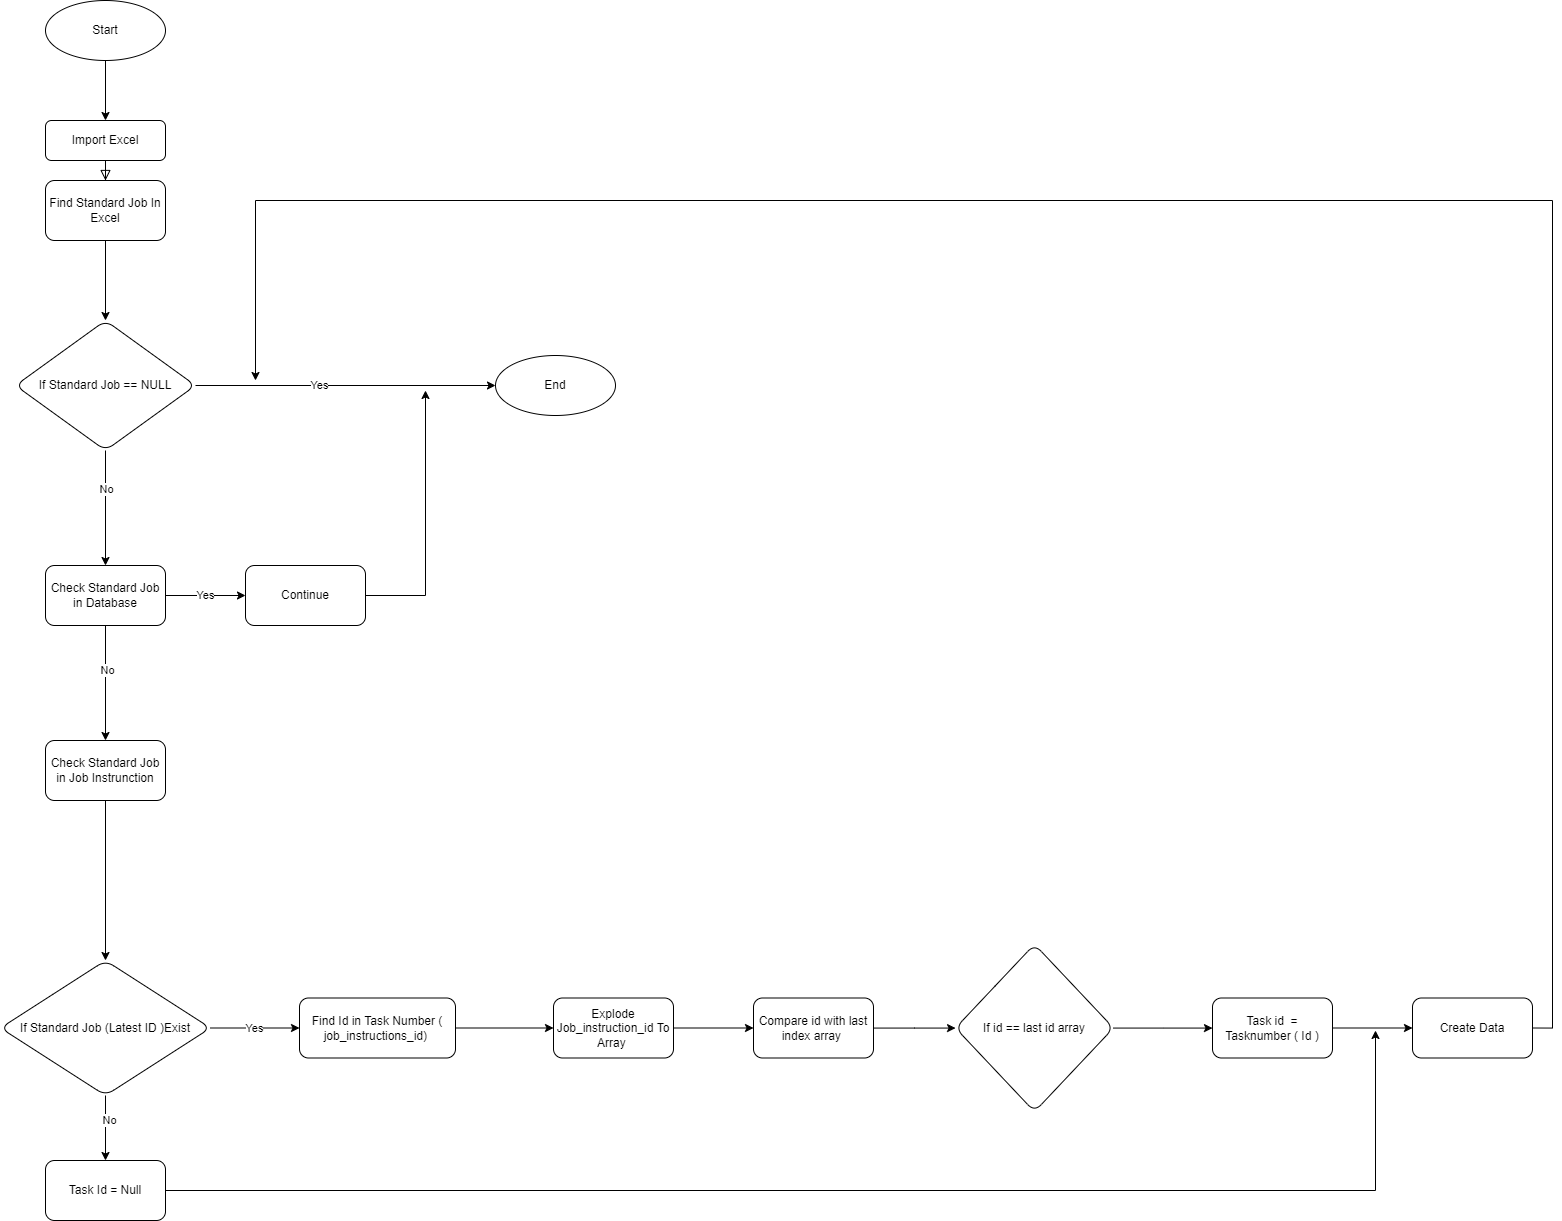

The diagram above was exported from draw.io. Its source (the exported page's mxGraphModel, read from the mxfile embedded in the PNG):
<mxGraphModel dx="1240" dy="1912" grid="1" gridSize="10" guides="1" tooltips="1" connect="1" arrows="1" fold="1" page="1" pageScale="1" pageWidth="827" pageHeight="1169" math="0" shadow="0">
  <root>
    <mxCell id="WIyWlLk6GJQsqaUBKTNV-0" />
    <mxCell id="WIyWlLk6GJQsqaUBKTNV-1" parent="WIyWlLk6GJQsqaUBKTNV-0" />
    <mxCell id="WIyWlLk6GJQsqaUBKTNV-2" value="" style="rounded=0;html=1;jettySize=auto;orthogonalLoop=1;fontSize=11;endArrow=block;endFill=0;endSize=8;strokeWidth=1;shadow=0;labelBackgroundColor=none;edgeStyle=orthogonalEdgeStyle;" parent="WIyWlLk6GJQsqaUBKTNV-1" source="WIyWlLk6GJQsqaUBKTNV-3" target="0TyYmPe4TTyq5WqJRsed-0" edge="1">
      <mxGeometry relative="1" as="geometry">
        <mxPoint x="220" y="170" as="targetPoint" />
      </mxGeometry>
    </mxCell>
    <mxCell id="WIyWlLk6GJQsqaUBKTNV-3" value="Import Excel" style="rounded=1;whiteSpace=wrap;html=1;fontSize=12;glass=0;strokeWidth=1;shadow=0;" parent="WIyWlLk6GJQsqaUBKTNV-1" vertex="1">
      <mxGeometry x="160" y="80" width="120" height="40" as="geometry" />
    </mxCell>
    <mxCell id="0TyYmPe4TTyq5WqJRsed-2" value="" style="edgeStyle=orthogonalEdgeStyle;rounded=0;orthogonalLoop=1;jettySize=auto;html=1;" edge="1" parent="WIyWlLk6GJQsqaUBKTNV-1" source="0TyYmPe4TTyq5WqJRsed-0" target="0TyYmPe4TTyq5WqJRsed-1">
      <mxGeometry relative="1" as="geometry" />
    </mxCell>
    <mxCell id="0TyYmPe4TTyq5WqJRsed-0" value="Find Standard Job In Excel" style="rounded=1;whiteSpace=wrap;html=1;" vertex="1" parent="WIyWlLk6GJQsqaUBKTNV-1">
      <mxGeometry x="160" y="140" width="120" height="60" as="geometry" />
    </mxCell>
    <mxCell id="0TyYmPe4TTyq5WqJRsed-4" value="" style="edgeStyle=orthogonalEdgeStyle;rounded=0;orthogonalLoop=1;jettySize=auto;html=1;" edge="1" parent="WIyWlLk6GJQsqaUBKTNV-1" source="0TyYmPe4TTyq5WqJRsed-1" target="0TyYmPe4TTyq5WqJRsed-3">
      <mxGeometry relative="1" as="geometry" />
    </mxCell>
    <mxCell id="0TyYmPe4TTyq5WqJRsed-5" value="Yes" style="edgeLabel;html=1;align=center;verticalAlign=middle;resizable=0;points=[];" vertex="1" connectable="0" parent="0TyYmPe4TTyq5WqJRsed-4">
      <mxGeometry x="-0.1818" y="1" relative="1" as="geometry">
        <mxPoint as="offset" />
      </mxGeometry>
    </mxCell>
    <mxCell id="0TyYmPe4TTyq5WqJRsed-7" value="" style="edgeStyle=orthogonalEdgeStyle;rounded=0;orthogonalLoop=1;jettySize=auto;html=1;" edge="1" parent="WIyWlLk6GJQsqaUBKTNV-1" source="0TyYmPe4TTyq5WqJRsed-1" target="0TyYmPe4TTyq5WqJRsed-6">
      <mxGeometry relative="1" as="geometry" />
    </mxCell>
    <mxCell id="0TyYmPe4TTyq5WqJRsed-12" value="No" style="edgeLabel;html=1;align=center;verticalAlign=middle;resizable=0;points=[];" vertex="1" connectable="0" parent="0TyYmPe4TTyq5WqJRsed-7">
      <mxGeometry x="-0.3391" relative="1" as="geometry">
        <mxPoint as="offset" />
      </mxGeometry>
    </mxCell>
    <mxCell id="0TyYmPe4TTyq5WqJRsed-1" value="If Standard Job == NULL" style="rhombus;whiteSpace=wrap;html=1;rounded=1;" vertex="1" parent="WIyWlLk6GJQsqaUBKTNV-1">
      <mxGeometry x="130" y="280" width="180" height="130" as="geometry" />
    </mxCell>
    <mxCell id="0TyYmPe4TTyq5WqJRsed-3" value="End" style="ellipse;whiteSpace=wrap;html=1;rounded=1;" vertex="1" parent="WIyWlLk6GJQsqaUBKTNV-1">
      <mxGeometry x="610" y="315" width="120" height="60" as="geometry" />
    </mxCell>
    <mxCell id="0TyYmPe4TTyq5WqJRsed-9" value="Yes" style="edgeStyle=orthogonalEdgeStyle;rounded=0;orthogonalLoop=1;jettySize=auto;html=1;" edge="1" parent="WIyWlLk6GJQsqaUBKTNV-1" source="0TyYmPe4TTyq5WqJRsed-6" target="0TyYmPe4TTyq5WqJRsed-8">
      <mxGeometry relative="1" as="geometry" />
    </mxCell>
    <mxCell id="0TyYmPe4TTyq5WqJRsed-42" style="edgeStyle=orthogonalEdgeStyle;rounded=0;orthogonalLoop=1;jettySize=auto;html=1;exitX=0.5;exitY=1;exitDx=0;exitDy=0;entryX=0.5;entryY=0;entryDx=0;entryDy=0;" edge="1" parent="WIyWlLk6GJQsqaUBKTNV-1" source="0TyYmPe4TTyq5WqJRsed-6" target="0TyYmPe4TTyq5WqJRsed-13">
      <mxGeometry relative="1" as="geometry" />
    </mxCell>
    <mxCell id="0TyYmPe4TTyq5WqJRsed-43" value="No" style="edgeLabel;html=1;align=center;verticalAlign=middle;resizable=0;points=[];" vertex="1" connectable="0" parent="0TyYmPe4TTyq5WqJRsed-42">
      <mxGeometry x="-0.2314" y="1" relative="1" as="geometry">
        <mxPoint as="offset" />
      </mxGeometry>
    </mxCell>
    <mxCell id="0TyYmPe4TTyq5WqJRsed-6" value="Check Standard Job in Database" style="whiteSpace=wrap;html=1;rounded=1;" vertex="1" parent="WIyWlLk6GJQsqaUBKTNV-1">
      <mxGeometry x="160" y="525" width="120" height="60" as="geometry" />
    </mxCell>
    <mxCell id="0TyYmPe4TTyq5WqJRsed-39" style="edgeStyle=orthogonalEdgeStyle;rounded=0;orthogonalLoop=1;jettySize=auto;html=1;exitX=1;exitY=0.5;exitDx=0;exitDy=0;" edge="1" parent="WIyWlLk6GJQsqaUBKTNV-1" source="0TyYmPe4TTyq5WqJRsed-8">
      <mxGeometry relative="1" as="geometry">
        <mxPoint x="540.0000000000002" y="350" as="targetPoint" />
      </mxGeometry>
    </mxCell>
    <mxCell id="0TyYmPe4TTyq5WqJRsed-8" value="Continue" style="whiteSpace=wrap;html=1;rounded=1;" vertex="1" parent="WIyWlLk6GJQsqaUBKTNV-1">
      <mxGeometry x="360" y="525" width="120" height="60" as="geometry" />
    </mxCell>
    <mxCell id="0TyYmPe4TTyq5WqJRsed-16" value="" style="edgeStyle=orthogonalEdgeStyle;rounded=0;orthogonalLoop=1;jettySize=auto;html=1;" edge="1" parent="WIyWlLk6GJQsqaUBKTNV-1" source="0TyYmPe4TTyq5WqJRsed-13" target="0TyYmPe4TTyq5WqJRsed-15">
      <mxGeometry relative="1" as="geometry" />
    </mxCell>
    <mxCell id="0TyYmPe4TTyq5WqJRsed-13" value="Check Standard Job in Job Instrunction" style="whiteSpace=wrap;html=1;rounded=1;" vertex="1" parent="WIyWlLk6GJQsqaUBKTNV-1">
      <mxGeometry x="160" y="700" width="120" height="60" as="geometry" />
    </mxCell>
    <mxCell id="0TyYmPe4TTyq5WqJRsed-18" value="Yes" style="edgeStyle=orthogonalEdgeStyle;rounded=0;orthogonalLoop=1;jettySize=auto;html=1;" edge="1" parent="WIyWlLk6GJQsqaUBKTNV-1" source="0TyYmPe4TTyq5WqJRsed-15" target="0TyYmPe4TTyq5WqJRsed-17">
      <mxGeometry relative="1" as="geometry" />
    </mxCell>
    <mxCell id="0TyYmPe4TTyq5WqJRsed-20" value="" style="edgeStyle=orthogonalEdgeStyle;rounded=0;orthogonalLoop=1;jettySize=auto;html=1;" edge="1" parent="WIyWlLk6GJQsqaUBKTNV-1" source="0TyYmPe4TTyq5WqJRsed-15" target="0TyYmPe4TTyq5WqJRsed-19">
      <mxGeometry relative="1" as="geometry" />
    </mxCell>
    <mxCell id="0TyYmPe4TTyq5WqJRsed-21" value="No" style="edgeLabel;html=1;align=center;verticalAlign=middle;resizable=0;points=[];" vertex="1" connectable="0" parent="0TyYmPe4TTyq5WqJRsed-20">
      <mxGeometry x="-0.2413" y="3" relative="1" as="geometry">
        <mxPoint as="offset" />
      </mxGeometry>
    </mxCell>
    <mxCell id="0TyYmPe4TTyq5WqJRsed-15" value="If Standard Job (Latest ID )Exist" style="rhombus;whiteSpace=wrap;html=1;rounded=1;" vertex="1" parent="WIyWlLk6GJQsqaUBKTNV-1">
      <mxGeometry x="115" y="920" width="210" height="135" as="geometry" />
    </mxCell>
    <mxCell id="0TyYmPe4TTyq5WqJRsed-25" value="" style="edgeStyle=orthogonalEdgeStyle;rounded=0;orthogonalLoop=1;jettySize=auto;html=1;" edge="1" parent="WIyWlLk6GJQsqaUBKTNV-1" source="0TyYmPe4TTyq5WqJRsed-17" target="0TyYmPe4TTyq5WqJRsed-24">
      <mxGeometry relative="1" as="geometry" />
    </mxCell>
    <mxCell id="0TyYmPe4TTyq5WqJRsed-17" value="Find Id in Task Number ( job_instructions_id)&amp;nbsp;" style="whiteSpace=wrap;html=1;rounded=1;" vertex="1" parent="WIyWlLk6GJQsqaUBKTNV-1">
      <mxGeometry x="414" y="957.5" width="156" height="60" as="geometry" />
    </mxCell>
    <mxCell id="0TyYmPe4TTyq5WqJRsed-36" style="edgeStyle=orthogonalEdgeStyle;rounded=0;orthogonalLoop=1;jettySize=auto;html=1;" edge="1" parent="WIyWlLk6GJQsqaUBKTNV-1" source="0TyYmPe4TTyq5WqJRsed-19">
      <mxGeometry relative="1" as="geometry">
        <mxPoint x="1490" y="990" as="targetPoint" />
      </mxGeometry>
    </mxCell>
    <mxCell id="0TyYmPe4TTyq5WqJRsed-19" value="Task Id = Null" style="whiteSpace=wrap;html=1;rounded=1;" vertex="1" parent="WIyWlLk6GJQsqaUBKTNV-1">
      <mxGeometry x="160" y="1120" width="120" height="60" as="geometry" />
    </mxCell>
    <mxCell id="0TyYmPe4TTyq5WqJRsed-27" value="" style="edgeStyle=orthogonalEdgeStyle;rounded=0;orthogonalLoop=1;jettySize=auto;html=1;" edge="1" parent="WIyWlLk6GJQsqaUBKTNV-1" source="0TyYmPe4TTyq5WqJRsed-24" target="0TyYmPe4TTyq5WqJRsed-26">
      <mxGeometry relative="1" as="geometry" />
    </mxCell>
    <mxCell id="0TyYmPe4TTyq5WqJRsed-24" value="Explode Job_instruction_id To Array&amp;nbsp;" style="whiteSpace=wrap;html=1;rounded=1;" vertex="1" parent="WIyWlLk6GJQsqaUBKTNV-1">
      <mxGeometry x="668" y="957.5" width="120" height="60" as="geometry" />
    </mxCell>
    <mxCell id="0TyYmPe4TTyq5WqJRsed-29" value="" style="edgeStyle=orthogonalEdgeStyle;rounded=0;orthogonalLoop=1;jettySize=auto;html=1;" edge="1" parent="WIyWlLk6GJQsqaUBKTNV-1" source="0TyYmPe4TTyq5WqJRsed-26" target="0TyYmPe4TTyq5WqJRsed-28">
      <mxGeometry relative="1" as="geometry" />
    </mxCell>
    <mxCell id="0TyYmPe4TTyq5WqJRsed-26" value="Compare id with last index array&amp;nbsp;" style="whiteSpace=wrap;html=1;rounded=1;" vertex="1" parent="WIyWlLk6GJQsqaUBKTNV-1">
      <mxGeometry x="868" y="957.5" width="120" height="60" as="geometry" />
    </mxCell>
    <mxCell id="0TyYmPe4TTyq5WqJRsed-31" value="" style="edgeStyle=orthogonalEdgeStyle;rounded=0;orthogonalLoop=1;jettySize=auto;html=1;" edge="1" parent="WIyWlLk6GJQsqaUBKTNV-1" source="0TyYmPe4TTyq5WqJRsed-28" target="0TyYmPe4TTyq5WqJRsed-30">
      <mxGeometry relative="1" as="geometry" />
    </mxCell>
    <mxCell id="0TyYmPe4TTyq5WqJRsed-28" value="If id == last id array" style="rhombus;whiteSpace=wrap;html=1;rounded=1;" vertex="1" parent="WIyWlLk6GJQsqaUBKTNV-1">
      <mxGeometry x="1070" y="903.75" width="158" height="167.5" as="geometry" />
    </mxCell>
    <mxCell id="0TyYmPe4TTyq5WqJRsed-35" value="" style="edgeStyle=orthogonalEdgeStyle;rounded=0;orthogonalLoop=1;jettySize=auto;html=1;" edge="1" parent="WIyWlLk6GJQsqaUBKTNV-1" source="0TyYmPe4TTyq5WqJRsed-30" target="0TyYmPe4TTyq5WqJRsed-34">
      <mxGeometry relative="1" as="geometry" />
    </mxCell>
    <mxCell id="0TyYmPe4TTyq5WqJRsed-30" value="Task id&amp;nbsp; = Tasknumber ( Id )" style="whiteSpace=wrap;html=1;rounded=1;" vertex="1" parent="WIyWlLk6GJQsqaUBKTNV-1">
      <mxGeometry x="1327" y="957.5" width="120" height="60" as="geometry" />
    </mxCell>
    <mxCell id="0TyYmPe4TTyq5WqJRsed-37" style="edgeStyle=orthogonalEdgeStyle;rounded=0;orthogonalLoop=1;jettySize=auto;html=1;exitX=1;exitY=0.5;exitDx=0;exitDy=0;" edge="1" parent="WIyWlLk6GJQsqaUBKTNV-1" source="0TyYmPe4TTyq5WqJRsed-34">
      <mxGeometry relative="1" as="geometry">
        <mxPoint x="370" y="340" as="targetPoint" />
        <Array as="points">
          <mxPoint x="1667" y="988" />
          <mxPoint x="1667" y="160" />
          <mxPoint x="370" y="160" />
        </Array>
      </mxGeometry>
    </mxCell>
    <mxCell id="0TyYmPe4TTyq5WqJRsed-34" value="Create Data" style="whiteSpace=wrap;html=1;rounded=1;" vertex="1" parent="WIyWlLk6GJQsqaUBKTNV-1">
      <mxGeometry x="1527" y="957.5" width="120" height="60" as="geometry" />
    </mxCell>
    <mxCell id="0TyYmPe4TTyq5WqJRsed-41" value="" style="edgeStyle=orthogonalEdgeStyle;rounded=0;orthogonalLoop=1;jettySize=auto;html=1;" edge="1" parent="WIyWlLk6GJQsqaUBKTNV-1" source="0TyYmPe4TTyq5WqJRsed-40" target="WIyWlLk6GJQsqaUBKTNV-3">
      <mxGeometry relative="1" as="geometry" />
    </mxCell>
    <mxCell id="0TyYmPe4TTyq5WqJRsed-40" value="Start" style="ellipse;whiteSpace=wrap;html=1;rounded=1;" vertex="1" parent="WIyWlLk6GJQsqaUBKTNV-1">
      <mxGeometry x="160" y="-40" width="120" height="60" as="geometry" />
    </mxCell>
  </root>
</mxGraphModel>